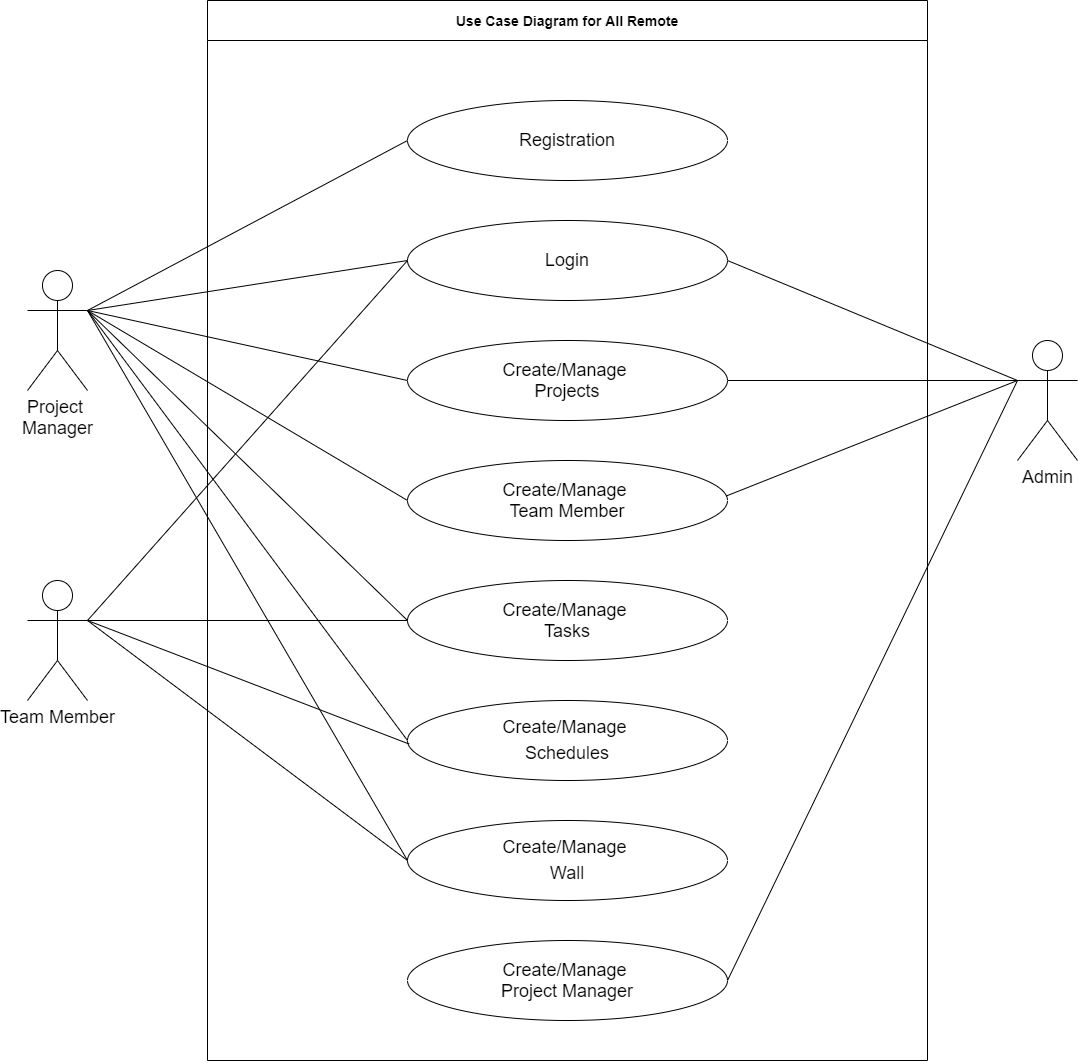

The diagram above was exported from draw.io. Its source (the exported page's mxGraphModel, read from the mxfile embedded in the PNG):
<mxGraphModel dx="2556" dy="1922" grid="1" gridSize="10" guides="1" tooltips="1" connect="1" arrows="1" fold="1" page="1" pageScale="1" pageWidth="1169" pageHeight="826" background="#ffffff" math="0" shadow="0">
  <root>
    <mxCell id="0" />
    <mxCell id="1" parent="0" />
    <mxCell id="2" value="Use Case Diagram for All Remote" style="swimlane;whiteSpace=wrap;fontSize=14;startSize=40;" parent="1" vertex="1">
      <mxGeometry x="240" y="-700" width="720" height="1060" as="geometry" />
    </mxCell>
    <mxCell id="bvnVXSJX_PoEu0LneXdM-41" value="&lt;font style=&quot;font-size: 18px&quot;&gt;Registration&lt;/font&gt;" style="ellipse;whiteSpace=wrap;html=1;fillColor=none;" parent="2" vertex="1">
      <mxGeometry x="200" y="100" width="320" height="80" as="geometry" />
    </mxCell>
    <mxCell id="bvnVXSJX_PoEu0LneXdM-44" value="&lt;font style=&quot;font-size: 18px&quot;&gt;Login&lt;/font&gt;" style="ellipse;whiteSpace=wrap;html=1;fillColor=none;" parent="2" vertex="1">
      <mxGeometry x="200" y="220" width="320" height="80" as="geometry" />
    </mxCell>
    <mxCell id="bvnVXSJX_PoEu0LneXdM-45" value="&lt;font style=&quot;font-size: 18px&quot;&gt;Create/Manage &lt;br&gt;Projects&lt;/font&gt;" style="ellipse;whiteSpace=wrap;html=1;fillColor=none;" parent="2" vertex="1">
      <mxGeometry x="200" y="340" width="320" height="80" as="geometry" />
    </mxCell>
    <mxCell id="bvnVXSJX_PoEu0LneXdM-46" value="&lt;font style=&quot;font-size: 18px&quot;&gt;Create/Manage &lt;br&gt;Team Member&lt;/font&gt;" style="ellipse;whiteSpace=wrap;html=1;fillColor=none;" parent="2" vertex="1">
      <mxGeometry x="200" y="460" width="320" height="80" as="geometry" />
    </mxCell>
    <mxCell id="bvnVXSJX_PoEu0LneXdM-47" value="&lt;font style=&quot;font-size: 18px&quot;&gt;Create/Manage &lt;br&gt;Tasks&lt;/font&gt;" style="ellipse;whiteSpace=wrap;html=1;fillColor=none;" parent="2" vertex="1">
      <mxGeometry x="200" y="580" width="320" height="80" as="geometry" />
    </mxCell>
    <mxCell id="bvnVXSJX_PoEu0LneXdM-48" value="&lt;span style=&quot;font-size: 18px&quot;&gt;Create/Manage&amp;nbsp;&lt;/span&gt;&lt;br style=&quot;font-size: 18px&quot;&gt;&lt;span style=&quot;font-size: 18px&quot;&gt;Schedules&lt;/span&gt;" style="ellipse;whiteSpace=wrap;html=1;fillColor=none;" parent="2" vertex="1">
      <mxGeometry x="200" y="700" width="320" height="80" as="geometry" />
    </mxCell>
    <mxCell id="bvnVXSJX_PoEu0LneXdM-70" value="&lt;span style=&quot;font-size: 18px&quot;&gt;Create/Manage&amp;nbsp;&lt;/span&gt;&lt;br style=&quot;font-size: 18px&quot;&gt;&lt;span style=&quot;font-size: 18px&quot;&gt;Wall&lt;/span&gt;" style="ellipse;whiteSpace=wrap;html=1;fillColor=none;" parent="2" vertex="1">
      <mxGeometry x="200" y="820" width="320" height="80" as="geometry" />
    </mxCell>
    <mxCell id="mfl5l7rt3yBn91bp23Pt-2" value="&lt;font style=&quot;font-size: 18px&quot;&gt;Create/Manage &lt;br&gt;Project Manager&lt;br&gt;&lt;/font&gt;" style="ellipse;whiteSpace=wrap;html=1;fillColor=none;" vertex="1" parent="2">
      <mxGeometry x="200" y="940" width="320" height="80" as="geometry" />
    </mxCell>
    <mxCell id="bvnVXSJX_PoEu0LneXdM-42" value="&lt;font style=&quot;font-size: 18px&quot;&gt;Project &lt;br&gt;Manager&lt;/font&gt;" style="shape=umlActor;verticalLabelPosition=bottom;verticalAlign=top;html=1;outlineConnect=0;" parent="1" vertex="1">
      <mxGeometry x="60" y="-430" width="60" height="120" as="geometry" />
    </mxCell>
    <mxCell id="bvnVXSJX_PoEu0LneXdM-51" value="" style="endArrow=none;html=1;exitX=1;exitY=0.3333333333333333;exitDx=0;exitDy=0;exitPerimeter=0;entryX=0;entryY=0.5;entryDx=0;entryDy=0;" parent="1" source="bvnVXSJX_PoEu0LneXdM-42" target="bvnVXSJX_PoEu0LneXdM-41" edge="1">
      <mxGeometry width="50" height="50" relative="1" as="geometry">
        <mxPoint x="160" y="-460" as="sourcePoint" />
        <mxPoint x="210" y="-510" as="targetPoint" />
      </mxGeometry>
    </mxCell>
    <mxCell id="bvnVXSJX_PoEu0LneXdM-52" value="&lt;font style=&quot;font-size: 18px&quot;&gt;Team Member&lt;/font&gt;" style="shape=umlActor;verticalLabelPosition=bottom;verticalAlign=top;html=1;outlineConnect=0;" parent="1" vertex="1">
      <mxGeometry x="60" y="-120" width="60" height="120" as="geometry" />
    </mxCell>
    <mxCell id="bvnVXSJX_PoEu0LneXdM-53" value="&lt;font style=&quot;font-size: 18px&quot;&gt;Admin&lt;/font&gt;" style="shape=umlActor;verticalLabelPosition=bottom;verticalAlign=top;html=1;outlineConnect=0;" parent="1" vertex="1">
      <mxGeometry x="1050" y="-360" width="60" height="120" as="geometry" />
    </mxCell>
    <mxCell id="bvnVXSJX_PoEu0LneXdM-54" value="" style="endArrow=none;html=1;exitX=1;exitY=0.3333333333333333;exitDx=0;exitDy=0;exitPerimeter=0;entryX=0;entryY=0.5;entryDx=0;entryDy=0;" parent="1" source="bvnVXSJX_PoEu0LneXdM-52" target="bvnVXSJX_PoEu0LneXdM-44" edge="1">
      <mxGeometry width="50" height="50" relative="1" as="geometry">
        <mxPoint x="179.99999999999977" y="-470" as="sourcePoint" />
        <mxPoint x="314.9999999999998" y="-565" as="targetPoint" />
      </mxGeometry>
    </mxCell>
    <mxCell id="bvnVXSJX_PoEu0LneXdM-56" value="" style="endArrow=none;html=1;entryX=0;entryY=0.5;entryDx=0;entryDy=0;exitX=1;exitY=0.3333333333333333;exitDx=0;exitDy=0;exitPerimeter=0;" parent="1" source="bvnVXSJX_PoEu0LneXdM-42" target="bvnVXSJX_PoEu0LneXdM-44" edge="1">
      <mxGeometry width="50" height="50" relative="1" as="geometry">
        <mxPoint x="170" y="-480" as="sourcePoint" />
        <mxPoint x="353.72591719055094" y="-373.4357633272441" as="targetPoint" />
      </mxGeometry>
    </mxCell>
    <mxCell id="bvnVXSJX_PoEu0LneXdM-57" value="" style="endArrow=none;html=1;exitX=1;exitY=0.5;exitDx=0;exitDy=0;entryX=0;entryY=0.3333333333333333;entryDx=0;entryDy=0;entryPerimeter=0;" parent="1" source="bvnVXSJX_PoEu0LneXdM-44" target="bvnVXSJX_PoEu0LneXdM-53" edge="1">
      <mxGeometry width="50" height="50" relative="1" as="geometry">
        <mxPoint x="180" y="-190" as="sourcePoint" />
        <mxPoint x="690" y="-480" as="targetPoint" />
      </mxGeometry>
    </mxCell>
    <mxCell id="bvnVXSJX_PoEu0LneXdM-58" value="" style="endArrow=none;html=1;exitX=1;exitY=0.5;exitDx=0;exitDy=0;entryX=0;entryY=0.3333333333333333;entryDx=0;entryDy=0;entryPerimeter=0;" parent="1" source="bvnVXSJX_PoEu0LneXdM-45" target="bvnVXSJX_PoEu0LneXdM-53" edge="1">
      <mxGeometry width="50" height="50" relative="1" as="geometry">
        <mxPoint x="180" y="-190" as="sourcePoint" />
        <mxPoint x="344.05786489823345" y="-383.2846925427398" as="targetPoint" />
      </mxGeometry>
    </mxCell>
    <mxCell id="bvnVXSJX_PoEu0LneXdM-59" value="" style="endArrow=none;html=1;exitX=0;exitY=0.5;exitDx=0;exitDy=0;entryX=1;entryY=0.3333333333333333;entryDx=0;entryDy=0;entryPerimeter=0;" parent="1" source="bvnVXSJX_PoEu0LneXdM-45" target="bvnVXSJX_PoEu0LneXdM-42" edge="1">
      <mxGeometry width="50" height="50" relative="1" as="geometry">
        <mxPoint x="190" y="-180" as="sourcePoint" />
        <mxPoint x="170" y="-480" as="targetPoint" />
      </mxGeometry>
    </mxCell>
    <mxCell id="bvnVXSJX_PoEu0LneXdM-60" value="" style="endArrow=none;html=1;exitX=0;exitY=0.5;exitDx=0;exitDy=0;entryX=1;entryY=0.3333333333333333;entryDx=0;entryDy=0;entryPerimeter=0;" parent="1" source="bvnVXSJX_PoEu0LneXdM-46" target="bvnVXSJX_PoEu0LneXdM-42" edge="1">
      <mxGeometry width="50" height="50" relative="1" as="geometry">
        <mxPoint x="180" y="-190" as="sourcePoint" />
        <mxPoint x="170" y="-480" as="targetPoint" />
      </mxGeometry>
    </mxCell>
    <mxCell id="bvnVXSJX_PoEu0LneXdM-61" value="" style="endArrow=none;html=1;exitX=0.996;exitY=0.444;exitDx=0;exitDy=0;exitPerimeter=0;entryX=0;entryY=0.3333333333333333;entryDx=0;entryDy=0;entryPerimeter=0;" parent="1" source="bvnVXSJX_PoEu0LneXdM-46" target="bvnVXSJX_PoEu0LneXdM-53" edge="1">
      <mxGeometry width="50" height="50" relative="1" as="geometry">
        <mxPoint x="310" y="-95" as="sourcePoint" />
        <mxPoint x="180" y="-470" as="targetPoint" />
      </mxGeometry>
    </mxCell>
    <mxCell id="bvnVXSJX_PoEu0LneXdM-62" value="" style="endArrow=none;html=1;exitX=0;exitY=0.5;exitDx=0;exitDy=0;entryX=1;entryY=0.3333333333333333;entryDx=0;entryDy=0;entryPerimeter=0;" parent="1" source="bvnVXSJX_PoEu0LneXdM-47" target="bvnVXSJX_PoEu0LneXdM-52" edge="1">
      <mxGeometry width="50" height="50" relative="1" as="geometry">
        <mxPoint x="180" y="-190" as="sourcePoint" />
        <mxPoint x="344.28932188134536" y="-383.18019484660533" as="targetPoint" />
      </mxGeometry>
    </mxCell>
    <mxCell id="bvnVXSJX_PoEu0LneXdM-64" value="" style="endArrow=none;html=1;exitX=0;exitY=0.5;exitDx=0;exitDy=0;entryX=1;entryY=0.3333333333333333;entryDx=0;entryDy=0;entryPerimeter=0;" parent="1" source="bvnVXSJX_PoEu0LneXdM-47" target="bvnVXSJX_PoEu0LneXdM-42" edge="1">
      <mxGeometry width="50" height="50" relative="1" as="geometry">
        <mxPoint x="200" y="-170" as="sourcePoint" />
        <mxPoint x="170" y="-480" as="targetPoint" />
      </mxGeometry>
    </mxCell>
    <mxCell id="bvnVXSJX_PoEu0LneXdM-65" value="" style="endArrow=none;html=1;exitX=0.005;exitY=0.544;exitDx=0;exitDy=0;exitPerimeter=0;entryX=1;entryY=0.3333333333333333;entryDx=0;entryDy=0;entryPerimeter=0;" parent="1" source="bvnVXSJX_PoEu0LneXdM-48" target="bvnVXSJX_PoEu0LneXdM-52" edge="1">
      <mxGeometry width="50" height="50" relative="1" as="geometry">
        <mxPoint x="300.00000000000296" y="74.99999999999977" as="sourcePoint" />
        <mxPoint x="120" y="-200" as="targetPoint" />
      </mxGeometry>
    </mxCell>
    <mxCell id="bvnVXSJX_PoEu0LneXdM-67" value="" style="endArrow=none;html=1;exitX=0;exitY=0.5;exitDx=0;exitDy=0;entryX=1;entryY=0.3333333333333333;entryDx=0;entryDy=0;entryPerimeter=0;" parent="1" source="bvnVXSJX_PoEu0LneXdM-48" target="bvnVXSJX_PoEu0LneXdM-42" edge="1">
      <mxGeometry width="50" height="50" relative="1" as="geometry">
        <mxPoint x="310.00000000000296" y="74.99999999999977" as="sourcePoint" />
        <mxPoint x="170" y="-480" as="targetPoint" />
      </mxGeometry>
    </mxCell>
    <mxCell id="bvnVXSJX_PoEu0LneXdM-71" value="" style="endArrow=none;html=1;exitX=0;exitY=0.5;exitDx=0;exitDy=0;entryX=1;entryY=0.3333333333333333;entryDx=0;entryDy=0;entryPerimeter=0;" parent="1" source="bvnVXSJX_PoEu0LneXdM-70" target="bvnVXSJX_PoEu0LneXdM-52" edge="1">
      <mxGeometry width="50" height="50" relative="1" as="geometry">
        <mxPoint x="451.5999999999997" y="53.51999999999998" as="sourcePoint" />
        <mxPoint x="130.00000000000023" y="-190" as="targetPoint" />
      </mxGeometry>
    </mxCell>
    <mxCell id="bvnVXSJX_PoEu0LneXdM-73" value="" style="endArrow=none;html=1;exitX=0;exitY=0.5;exitDx=0;exitDy=0;entryX=1;entryY=0.3333333333333333;entryDx=0;entryDy=0;entryPerimeter=0;" parent="1" source="bvnVXSJX_PoEu0LneXdM-70" target="bvnVXSJX_PoEu0LneXdM-42" edge="1">
      <mxGeometry width="50" height="50" relative="1" as="geometry">
        <mxPoint x="471.5999999999997" y="73.51999999999998" as="sourcePoint" />
        <mxPoint x="150.00000000000023" y="-170" as="targetPoint" />
      </mxGeometry>
    </mxCell>
    <mxCell id="mfl5l7rt3yBn91bp23Pt-3" value="" style="endArrow=none;html=1;exitX=1;exitY=0.5;exitDx=0;exitDy=0;entryX=0;entryY=0.3333333333333333;entryDx=0;entryDy=0;entryPerimeter=0;" edge="1" parent="1" source="mfl5l7rt3yBn91bp23Pt-2" target="bvnVXSJX_PoEu0LneXdM-53">
      <mxGeometry width="50" height="50" relative="1" as="geometry">
        <mxPoint x="768.7199999999998" y="-194.48000000000002" as="sourcePoint" />
        <mxPoint x="1060" y="-310" as="targetPoint" />
      </mxGeometry>
    </mxCell>
  </root>
</mxGraphModel>